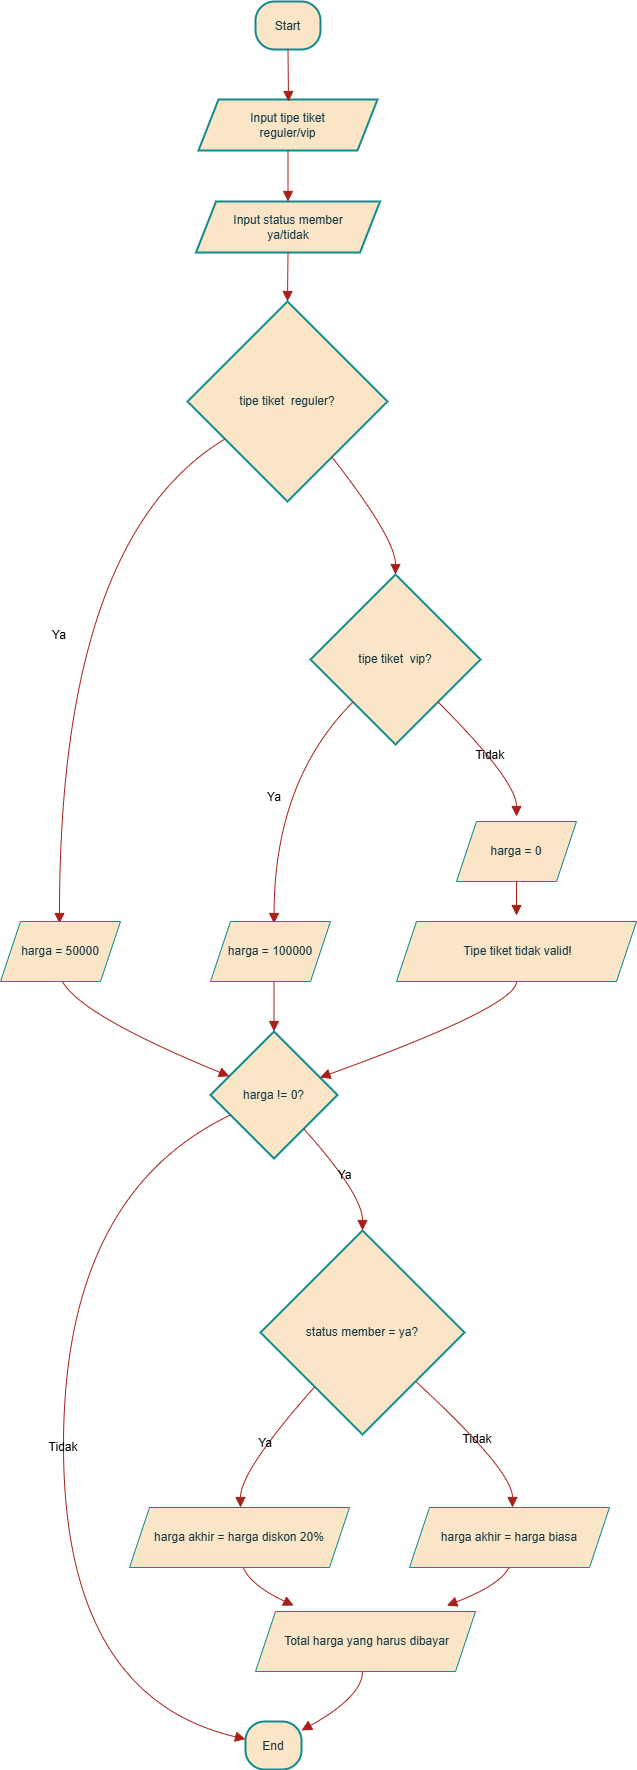

The diagram above was exported from draw.io. Its source (the exported page's mxGraphModel, read from the mxfile embedded in the PNG):
<mxGraphModel dx="1042" dy="615" grid="1" gridSize="10" guides="1" tooltips="1" connect="1" arrows="1" fold="1" page="1" pageScale="1" pageWidth="850" pageHeight="1100" math="0" shadow="0">
  <root>
    <mxCell id="0" />
    <mxCell id="1" parent="0" />
    <mxCell id="4L3rgfhNwDSxCXQ8pW8G-10" value="Start" style="rounded=1;arcSize=40;strokeWidth=2;labelBackgroundColor=none;fillColor=#FAE5C7;strokeColor=#0F8B8D;fontColor=#143642;" vertex="1" parent="1">
      <mxGeometry x="296" y="100" width="65" height="48" as="geometry" />
    </mxCell>
    <mxCell id="4L3rgfhNwDSxCXQ8pW8G-11" value="Input tipe tiket&#10;reguler/vip" style="shape=parallelogram;perimeter=parallelogramPerimeter;fixedSize=1;strokeWidth=2;whiteSpace=wrap;labelBackgroundColor=none;fillColor=#FAE5C7;strokeColor=#0F8B8D;fontColor=#143642;" vertex="1" parent="1">
      <mxGeometry x="239" y="198" width="179" height="51" as="geometry" />
    </mxCell>
    <mxCell id="4L3rgfhNwDSxCXQ8pW8G-12" value="Input status member&#10;ya/tidak" style="shape=parallelogram;perimeter=parallelogramPerimeter;fixedSize=1;strokeWidth=2;whiteSpace=wrap;labelBackgroundColor=none;fillColor=#FAE5C7;strokeColor=#0F8B8D;fontColor=#143642;" vertex="1" parent="1">
      <mxGeometry x="236.5" y="300" width="184" height="51" as="geometry" />
    </mxCell>
    <mxCell id="4L3rgfhNwDSxCXQ8pW8G-13" value="tipe tiket  reguler?" style="rhombus;strokeWidth=2;whiteSpace=wrap;labelBackgroundColor=none;fillColor=#FAE5C7;strokeColor=#0F8B8D;fontColor=#143642;" vertex="1" parent="1">
      <mxGeometry x="228" y="400" width="200" height="200" as="geometry" />
    </mxCell>
    <mxCell id="4L3rgfhNwDSxCXQ8pW8G-15" value="tipe tiket  vip?" style="rhombus;strokeWidth=2;whiteSpace=wrap;labelBackgroundColor=none;fillColor=#FAE5C7;strokeColor=#0F8B8D;fontColor=#143642;" vertex="1" parent="1">
      <mxGeometry x="351" y="673" width="170" height="170" as="geometry" />
    </mxCell>
    <mxCell id="4L3rgfhNwDSxCXQ8pW8G-19" value="harga != 0?" style="rhombus;strokeWidth=2;whiteSpace=wrap;labelBackgroundColor=none;fillColor=#FAE5C7;strokeColor=#0F8B8D;fontColor=#143642;" vertex="1" parent="1">
      <mxGeometry x="251" y="1130" width="127" height="127" as="geometry" />
    </mxCell>
    <mxCell id="4L3rgfhNwDSxCXQ8pW8G-20" value="status member = ya?" style="rhombus;strokeWidth=2;whiteSpace=wrap;labelBackgroundColor=none;fillColor=#FAE5C7;strokeColor=#0F8B8D;fontColor=#143642;" vertex="1" parent="1">
      <mxGeometry x="301" y="1329" width="204" height="204" as="geometry" />
    </mxCell>
    <mxCell id="4L3rgfhNwDSxCXQ8pW8G-21" value="End" style="rounded=1;arcSize=40;strokeWidth=2;labelBackgroundColor=none;fillColor=#FAE5C7;strokeColor=#0F8B8D;fontColor=#143642;" vertex="1" parent="1">
      <mxGeometry x="286" y="1820" width="56" height="48" as="geometry" />
    </mxCell>
    <mxCell id="4L3rgfhNwDSxCXQ8pW8G-25" value="" style="curved=1;startArrow=none;endArrow=block;exitX=0.5;exitY=1.01;rounded=0;fontSize=12;startSize=8;endSize=8;labelBackgroundColor=none;strokeColor=#A8201A;fontColor=default;" edge="1" parent="1" source="4L3rgfhNwDSxCXQ8pW8G-10">
      <mxGeometry relative="1" as="geometry">
        <Array as="points" />
        <mxPoint x="329" y="200" as="targetPoint" />
      </mxGeometry>
    </mxCell>
    <mxCell id="4L3rgfhNwDSxCXQ8pW8G-26" value="" style="curved=1;startArrow=none;endArrow=block;exitX=0.5;exitY=1.01;rounded=0;fontSize=12;startSize=8;endSize=8;entryX=0.5;entryY=0;entryDx=0;entryDy=0;labelBackgroundColor=none;strokeColor=#A8201A;fontColor=default;" edge="1" parent="1" source="4L3rgfhNwDSxCXQ8pW8G-11" target="4L3rgfhNwDSxCXQ8pW8G-12">
      <mxGeometry relative="1" as="geometry">
        <Array as="points" />
        <mxPoint x="329" y="290" as="targetPoint" />
      </mxGeometry>
    </mxCell>
    <mxCell id="4L3rgfhNwDSxCXQ8pW8G-27" value="" style="curved=1;startArrow=none;endArrow=block;exitX=0.5;exitY=1.01;entryX=0.5;entryY=0;rounded=0;fontSize=12;startSize=8;endSize=8;labelBackgroundColor=none;strokeColor=#A8201A;fontColor=default;" edge="1" parent="1" source="4L3rgfhNwDSxCXQ8pW8G-12" target="4L3rgfhNwDSxCXQ8pW8G-13">
      <mxGeometry relative="1" as="geometry">
        <Array as="points" />
      </mxGeometry>
    </mxCell>
    <mxCell id="4L3rgfhNwDSxCXQ8pW8G-28" value="Ya" style="curved=1;startArrow=none;endArrow=block;exitX=0;exitY=0.8;entryX=0.5;entryY=0.01;rounded=0;fontSize=12;startSize=8;endSize=8;labelBackgroundColor=none;strokeColor=#A8201A;fontColor=default;" edge="1" parent="1" source="4L3rgfhNwDSxCXQ8pW8G-13">
      <mxGeometry relative="1" as="geometry">
        <Array as="points">
          <mxPoint x="100" y="637" />
        </Array>
        <mxPoint x="100" y="1022" as="targetPoint" />
      </mxGeometry>
    </mxCell>
    <mxCell id="4L3rgfhNwDSxCXQ8pW8G-29" value="" style="curved=1;startArrow=none;endArrow=block;exitX=0.9;exitY=1;entryX=0.5;entryY=0;rounded=0;fontSize=12;startSize=8;endSize=8;labelBackgroundColor=none;strokeColor=#A8201A;fontColor=default;" edge="1" parent="1" source="4L3rgfhNwDSxCXQ8pW8G-13" target="4L3rgfhNwDSxCXQ8pW8G-15">
      <mxGeometry x="0.0362" y="4" relative="1" as="geometry">
        <Array as="points">
          <mxPoint x="436" y="637" />
        </Array>
        <mxPoint as="offset" />
      </mxGeometry>
    </mxCell>
    <mxCell id="4L3rgfhNwDSxCXQ8pW8G-30" value="Ya" style="curved=1;startArrow=none;endArrow=block;exitX=0;exitY=1;entryX=0.5;entryY=0.01;rounded=0;fontSize=12;startSize=8;endSize=8;labelBackgroundColor=none;strokeColor=#A8201A;fontColor=default;" edge="1" parent="1" source="4L3rgfhNwDSxCXQ8pW8G-15">
      <mxGeometry relative="1" as="geometry">
        <Array as="points">
          <mxPoint x="315" y="879" />
        </Array>
        <mxPoint x="314.5" y="1022" as="targetPoint" />
      </mxGeometry>
    </mxCell>
    <mxCell id="4L3rgfhNwDSxCXQ8pW8G-31" value="Tidak" style="curved=1;startArrow=none;endArrow=block;exitX=1;exitY=1;entryX=0.5;entryY=0;rounded=0;fontSize=12;startSize=8;endSize=8;labelBackgroundColor=none;strokeColor=#A8201A;fontColor=default;" edge="1" parent="1" source="4L3rgfhNwDSxCXQ8pW8G-15">
      <mxGeometry relative="1" as="geometry">
        <Array as="points">
          <mxPoint x="557" y="879" />
        </Array>
        <mxPoint x="557" y="915" as="targetPoint" />
      </mxGeometry>
    </mxCell>
    <mxCell id="4L3rgfhNwDSxCXQ8pW8G-32" value="" style="curved=1;startArrow=none;endArrow=block;exitX=0.5;exitY=1.01;entryX=0.5;entryY=-0.01;rounded=0;fontSize=12;startSize=8;endSize=8;labelBackgroundColor=none;strokeColor=#A8201A;fontColor=default;" edge="1" parent="1">
      <mxGeometry relative="1" as="geometry">
        <Array as="points" />
        <mxPoint x="557" y="963" as="sourcePoint" />
        <mxPoint x="557" y="1014" as="targetPoint" />
      </mxGeometry>
    </mxCell>
    <mxCell id="4L3rgfhNwDSxCXQ8pW8G-33" value="" style="curved=1;startArrow=none;endArrow=block;exitX=0.5;exitY=1.02;entryX=0;entryY=0.29;rounded=0;fontSize=12;startSize=8;endSize=8;labelBackgroundColor=none;strokeColor=#A8201A;fontColor=default;" edge="1" parent="1" target="4L3rgfhNwDSxCXQ8pW8G-19">
      <mxGeometry relative="1" as="geometry">
        <Array as="points">
          <mxPoint x="100" y="1105" />
        </Array>
        <mxPoint x="100" y="1070" as="sourcePoint" />
      </mxGeometry>
    </mxCell>
    <mxCell id="4L3rgfhNwDSxCXQ8pW8G-34" value="" style="curved=1;startArrow=none;endArrow=block;exitX=0.5;exitY=1.02;entryX=0.5;entryY=0;rounded=0;fontSize=12;startSize=8;endSize=8;labelBackgroundColor=none;strokeColor=#A8201A;fontColor=default;" edge="1" parent="1" target="4L3rgfhNwDSxCXQ8pW8G-19">
      <mxGeometry relative="1" as="geometry">
        <Array as="points" />
        <mxPoint x="314.5" y="1070" as="sourcePoint" />
      </mxGeometry>
    </mxCell>
    <mxCell id="4L3rgfhNwDSxCXQ8pW8G-35" value="" style="curved=1;startArrow=none;endArrow=block;exitX=0.5;exitY=0.99;entryX=1;entryY=0.31;rounded=0;fontSize=12;startSize=8;endSize=8;labelBackgroundColor=none;strokeColor=#A8201A;fontColor=default;" edge="1" parent="1" target="4L3rgfhNwDSxCXQ8pW8G-19">
      <mxGeometry relative="1" as="geometry">
        <Array as="points">
          <mxPoint x="557" y="1105" />
        </Array>
        <mxPoint x="557" y="1080" as="sourcePoint" />
      </mxGeometry>
    </mxCell>
    <mxCell id="4L3rgfhNwDSxCXQ8pW8G-36" value="Ya" style="curved=1;startArrow=none;endArrow=block;exitX=0.94;exitY=1;entryX=0.5;entryY=0;rounded=0;fontSize=12;startSize=8;endSize=8;labelBackgroundColor=none;strokeColor=#A8201A;fontColor=default;" edge="1" parent="1" source="4L3rgfhNwDSxCXQ8pW8G-19" target="4L3rgfhNwDSxCXQ8pW8G-20">
      <mxGeometry relative="1" as="geometry">
        <Array as="points">
          <mxPoint x="403" y="1293" />
        </Array>
      </mxGeometry>
    </mxCell>
    <mxCell id="4L3rgfhNwDSxCXQ8pW8G-37" value="Tidak" style="curved=1;startArrow=none;endArrow=block;exitX=0;exitY=0.73;entryX=0.01;entryY=0.37;rounded=0;fontSize=12;startSize=8;endSize=8;labelBackgroundColor=none;strokeColor=#A8201A;fontColor=default;" edge="1" parent="1" source="4L3rgfhNwDSxCXQ8pW8G-19" target="4L3rgfhNwDSxCXQ8pW8G-21">
      <mxGeometry relative="1" as="geometry">
        <Array as="points">
          <mxPoint x="104" y="1293" />
          <mxPoint x="104" y="1795" />
        </Array>
      </mxGeometry>
    </mxCell>
    <mxCell id="4L3rgfhNwDSxCXQ8pW8G-38" value="Ya" style="curved=1;startArrow=none;endArrow=block;exitX=0.06;exitY=1;entryX=0.5;entryY=-0.01;rounded=0;fontSize=12;startSize=8;endSize=8;labelBackgroundColor=none;strokeColor=#A8201A;fontColor=default;" edge="1" parent="1" source="4L3rgfhNwDSxCXQ8pW8G-20">
      <mxGeometry relative="1" as="geometry">
        <Array as="points">
          <mxPoint x="281" y="1569" />
        </Array>
        <mxPoint x="281" y="1606" as="targetPoint" />
      </mxGeometry>
    </mxCell>
    <mxCell id="4L3rgfhNwDSxCXQ8pW8G-39" value="Tidak" style="curved=1;startArrow=none;endArrow=block;exitX=1;exitY=0.96;entryX=0.5;entryY=-0.01;rounded=0;fontSize=12;startSize=8;endSize=8;labelBackgroundColor=none;strokeColor=#A8201A;fontColor=default;" edge="1" parent="1" source="4L3rgfhNwDSxCXQ8pW8G-20">
      <mxGeometry relative="1" as="geometry">
        <Array as="points">
          <mxPoint x="553" y="1569" />
        </Array>
        <mxPoint x="553" y="1606" as="targetPoint" />
      </mxGeometry>
    </mxCell>
    <mxCell id="4L3rgfhNwDSxCXQ8pW8G-40" value="" style="curved=1;startArrow=none;endArrow=block;exitX=0.5;exitY=1;entryX=0.19;entryY=0;rounded=0;fontSize=12;startSize=8;endSize=8;labelBackgroundColor=none;strokeColor=#A8201A;fontColor=default;" edge="1" parent="1">
      <mxGeometry relative="1" as="geometry">
        <Array as="points">
          <mxPoint x="281" y="1679" />
        </Array>
        <mxPoint x="281" y="1654" as="sourcePoint" />
        <mxPoint x="334.18000000000006" y="1704" as="targetPoint" />
      </mxGeometry>
    </mxCell>
    <mxCell id="4L3rgfhNwDSxCXQ8pW8G-41" value="" style="curved=1;startArrow=none;endArrow=block;exitX=0.5;exitY=1;entryX=0.88;entryY=0;rounded=0;fontSize=12;startSize=8;endSize=8;labelBackgroundColor=none;strokeColor=#A8201A;fontColor=default;" edge="1" parent="1">
      <mxGeometry relative="1" as="geometry">
        <Array as="points">
          <mxPoint x="553" y="1679" />
        </Array>
        <mxPoint x="553" y="1654" as="sourcePoint" />
        <mxPoint x="487.3600000000001" y="1704" as="targetPoint" />
      </mxGeometry>
    </mxCell>
    <mxCell id="4L3rgfhNwDSxCXQ8pW8G-42" value="" style="curved=1;startArrow=none;endArrow=block;exitX=0.5;exitY=1;entryX=1.01;entryY=0.18;rounded=0;fontSize=12;startSize=8;endSize=8;labelBackgroundColor=none;strokeColor=#A8201A;fontColor=default;" edge="1" parent="1" target="4L3rgfhNwDSxCXQ8pW8G-21">
      <mxGeometry relative="1" as="geometry">
        <Array as="points">
          <mxPoint x="403" y="1795" />
        </Array>
        <mxPoint x="403" y="1770" as="sourcePoint" />
      </mxGeometry>
    </mxCell>
    <mxCell id="4L3rgfhNwDSxCXQ8pW8G-44" value="harga = 0" style="shape=parallelogram;perimeter=parallelogramPerimeter;whiteSpace=wrap;html=1;fixedSize=1;labelBackgroundColor=none;fillColor=#FAE5C7;strokeColor=#0F8B8D;fontColor=#143642;" vertex="1" parent="1">
      <mxGeometry x="497" y="920" width="120" height="60" as="geometry" />
    </mxCell>
    <mxCell id="4L3rgfhNwDSxCXQ8pW8G-47" value="harga = 50000" style="shape=parallelogram;perimeter=parallelogramPerimeter;whiteSpace=wrap;html=1;fixedSize=1;labelBackgroundColor=none;fillColor=#FAE5C7;strokeColor=#0F8B8D;fontColor=#143642;" vertex="1" parent="1">
      <mxGeometry x="41" y="1020" width="120" height="60" as="geometry" />
    </mxCell>
    <mxCell id="4L3rgfhNwDSxCXQ8pW8G-48" value="harga = 100000" style="shape=parallelogram;perimeter=parallelogramPerimeter;whiteSpace=wrap;html=1;fixedSize=1;labelBackgroundColor=none;fillColor=#FAE5C7;strokeColor=#0F8B8D;fontColor=#143642;" vertex="1" parent="1">
      <mxGeometry x="251" y="1020" width="120" height="60" as="geometry" />
    </mxCell>
    <mxCell id="4L3rgfhNwDSxCXQ8pW8G-50" value="harga akhir = harga diskon 20%" style="shape=parallelogram;perimeter=parallelogramPerimeter;whiteSpace=wrap;html=1;fixedSize=1;labelBackgroundColor=none;fillColor=#FAE5C7;strokeColor=#0F8B8D;fontColor=#143642;" vertex="1" parent="1">
      <mxGeometry x="170" y="1606" width="220" height="60" as="geometry" />
    </mxCell>
    <mxCell id="4L3rgfhNwDSxCXQ8pW8G-51" value="harga akhir = harga biasa" style="shape=parallelogram;perimeter=parallelogramPerimeter;whiteSpace=wrap;html=1;fixedSize=1;labelBackgroundColor=none;fillColor=#FAE5C7;strokeColor=#0F8B8D;fontColor=#143642;" vertex="1" parent="1">
      <mxGeometry x="450" y="1606" width="200" height="60" as="geometry" />
    </mxCell>
    <mxCell id="4L3rgfhNwDSxCXQ8pW8G-52" value="&amp;nbsp;Tipe tiket tidak valid!" style="shape=parallelogram;perimeter=parallelogramPerimeter;whiteSpace=wrap;html=1;fixedSize=1;labelBackgroundColor=none;fillColor=#FAE5C7;strokeColor=#0F8B8D;fontColor=#143642;" vertex="1" parent="1">
      <mxGeometry x="437" y="1020" width="240" height="60" as="geometry" />
    </mxCell>
    <mxCell id="4L3rgfhNwDSxCXQ8pW8G-53" value="&amp;nbsp;Total harga yang harus dibayar" style="shape=parallelogram;perimeter=parallelogramPerimeter;whiteSpace=wrap;html=1;fixedSize=1;labelBackgroundColor=none;fillColor=#FAE5C7;strokeColor=#0F8B8D;fontColor=#143642;" vertex="1" parent="1">
      <mxGeometry x="296" y="1710" width="220" height="60" as="geometry" />
    </mxCell>
  </root>
</mxGraphModel>